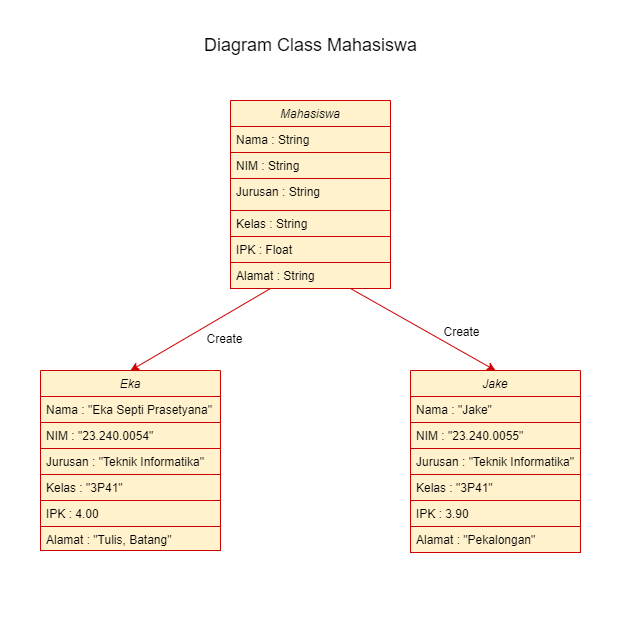

The diagram above was exported from draw.io. Its source (the exported page's mxGraphModel, read from the mxfile embedded in the PNG):
<mxGraphModel dx="1105" dy="1755" grid="1" gridSize="10" guides="1" tooltips="1" connect="1" arrows="1" fold="1" page="1" pageScale="1" pageWidth="827" pageHeight="1169" math="0" shadow="0">
  <root>
    <mxCell id="WIyWlLk6GJQsqaUBKTNV-0" />
    <mxCell id="WIyWlLk6GJQsqaUBKTNV-1" parent="WIyWlLk6GJQsqaUBKTNV-0" />
    <mxCell id="OIO7O3Gs8MiAg-XbvCUr-7" value="" style="whiteSpace=wrap;html=1;aspect=fixed;strokeColor=none;" vertex="1" parent="WIyWlLk6GJQsqaUBKTNV-1">
      <mxGeometry x="50" y="-10" width="620" height="620" as="geometry" />
    </mxCell>
    <mxCell id="zkfFHV4jXpPFQw0GAbJ--0" value="Mahasiswa" style="swimlane;fontStyle=2;align=center;verticalAlign=top;childLayout=stackLayout;horizontal=1;startSize=26;horizontalStack=0;resizeParent=1;resizeLast=0;collapsible=1;marginBottom=0;rounded=0;shadow=0;strokeWidth=1;fillColor=#fff2cc;strokeColor=#CC0000;" parent="WIyWlLk6GJQsqaUBKTNV-1" vertex="1">
      <mxGeometry x="280" y="90" width="160" height="188" as="geometry">
        <mxRectangle x="230" y="140" width="160" height="26" as="alternateBounds" />
      </mxGeometry>
    </mxCell>
    <mxCell id="zkfFHV4jXpPFQw0GAbJ--1" value="Nama : String" style="text;align=left;verticalAlign=top;spacingLeft=4;spacingRight=4;overflow=hidden;rotatable=0;points=[[0,0.5],[1,0.5]];portConstraint=eastwest;fillColor=#fff2cc;strokeColor=#CC0000;" parent="zkfFHV4jXpPFQw0GAbJ--0" vertex="1">
      <mxGeometry y="26" width="160" height="26" as="geometry" />
    </mxCell>
    <mxCell id="zkfFHV4jXpPFQw0GAbJ--2" value="NIM : String" style="text;align=left;verticalAlign=top;spacingLeft=4;spacingRight=4;overflow=hidden;rotatable=0;points=[[0,0.5],[1,0.5]];portConstraint=eastwest;rounded=0;shadow=0;html=0;fillColor=#fff2cc;strokeColor=#CC0000;" parent="zkfFHV4jXpPFQw0GAbJ--0" vertex="1">
      <mxGeometry y="52" width="160" height="26" as="geometry" />
    </mxCell>
    <mxCell id="zkfFHV4jXpPFQw0GAbJ--3" value="Jurusan : String" style="text;align=left;verticalAlign=top;spacingLeft=4;spacingRight=4;overflow=hidden;rotatable=0;points=[[0,0.5],[1,0.5]];portConstraint=eastwest;rounded=0;shadow=0;html=0;fillColor=#fff2cc;strokeColor=#CC0000;" parent="zkfFHV4jXpPFQw0GAbJ--0" vertex="1">
      <mxGeometry y="78" width="160" height="32" as="geometry" />
    </mxCell>
    <mxCell id="_HbsCGaeSKd9idGVpp4Q-14" value="Kelas : String" style="text;align=left;verticalAlign=top;spacingLeft=4;spacingRight=4;overflow=hidden;rotatable=0;points=[[0,0.5],[1,0.5]];portConstraint=eastwest;rounded=0;shadow=0;html=0;fillColor=#fff2cc;strokeColor=#CC0000;" parent="zkfFHV4jXpPFQw0GAbJ--0" vertex="1">
      <mxGeometry y="110" width="160" height="26" as="geometry" />
    </mxCell>
    <mxCell id="_HbsCGaeSKd9idGVpp4Q-0" value="IPK : Float" style="text;align=left;verticalAlign=top;spacingLeft=4;spacingRight=4;overflow=hidden;rotatable=0;points=[[0,0.5],[1,0.5]];portConstraint=eastwest;rounded=0;shadow=0;html=0;fillColor=#fff2cc;strokeColor=#CC0000;" parent="zkfFHV4jXpPFQw0GAbJ--0" vertex="1">
      <mxGeometry y="136" width="160" height="26" as="geometry" />
    </mxCell>
    <mxCell id="_HbsCGaeSKd9idGVpp4Q-1" value="Alamat : String&#10;&#10;" style="text;align=left;verticalAlign=top;spacingLeft=4;spacingRight=4;overflow=hidden;rotatable=0;points=[[0,0.5],[1,0.5]];portConstraint=eastwest;rounded=0;shadow=0;html=0;fillColor=#fff2cc;strokeColor=#CC0000;" parent="zkfFHV4jXpPFQw0GAbJ--0" vertex="1">
      <mxGeometry y="162" width="160" height="26" as="geometry" />
    </mxCell>
    <mxCell id="_HbsCGaeSKd9idGVpp4Q-2" value="Jake" style="swimlane;fontStyle=2;align=center;verticalAlign=top;childLayout=stackLayout;horizontal=1;startSize=26;horizontalStack=0;resizeParent=1;resizeLast=0;collapsible=1;marginBottom=0;rounded=0;shadow=0;strokeWidth=1;fillColor=#fff2cc;strokeColor=#CC0000;" parent="WIyWlLk6GJQsqaUBKTNV-1" vertex="1">
      <mxGeometry x="460" y="360" width="170" height="182" as="geometry">
        <mxRectangle x="230" y="140" width="160" height="26" as="alternateBounds" />
      </mxGeometry>
    </mxCell>
    <mxCell id="_HbsCGaeSKd9idGVpp4Q-3" value="Nama : &quot;Jake&quot;" style="text;align=left;verticalAlign=top;spacingLeft=4;spacingRight=4;overflow=hidden;rotatable=0;points=[[0,0.5],[1,0.5]];portConstraint=eastwest;fillColor=#fff2cc;strokeColor=#CC0000;" parent="_HbsCGaeSKd9idGVpp4Q-2" vertex="1">
      <mxGeometry y="26" width="170" height="26" as="geometry" />
    </mxCell>
    <mxCell id="_HbsCGaeSKd9idGVpp4Q-4" value="NIM : &quot;23.240.0055&quot;" style="text;align=left;verticalAlign=top;spacingLeft=4;spacingRight=4;overflow=hidden;rotatable=0;points=[[0,0.5],[1,0.5]];portConstraint=eastwest;rounded=0;shadow=0;html=0;fillColor=#fff2cc;strokeColor=#CC0000;" parent="_HbsCGaeSKd9idGVpp4Q-2" vertex="1">
      <mxGeometry y="52" width="170" height="26" as="geometry" />
    </mxCell>
    <mxCell id="_HbsCGaeSKd9idGVpp4Q-5" value="Jurusan : &quot;Teknik Informatika&quot;" style="text;align=left;verticalAlign=top;spacingLeft=4;spacingRight=4;overflow=hidden;rotatable=0;points=[[0,0.5],[1,0.5]];portConstraint=eastwest;rounded=0;shadow=0;html=0;fillColor=#fff2cc;strokeColor=#CC0000;" parent="_HbsCGaeSKd9idGVpp4Q-2" vertex="1">
      <mxGeometry y="78" width="170" height="26" as="geometry" />
    </mxCell>
    <mxCell id="_HbsCGaeSKd9idGVpp4Q-16" value="Kelas : &quot;3P41&quot;" style="text;align=left;verticalAlign=top;spacingLeft=4;spacingRight=4;overflow=hidden;rotatable=0;points=[[0,0.5],[1,0.5]];portConstraint=eastwest;rounded=0;shadow=0;html=0;fillColor=#fff2cc;strokeColor=#CC0000;" parent="_HbsCGaeSKd9idGVpp4Q-2" vertex="1">
      <mxGeometry y="104" width="170" height="26" as="geometry" />
    </mxCell>
    <mxCell id="_HbsCGaeSKd9idGVpp4Q-6" value="IPK : 3.90" style="text;align=left;verticalAlign=top;spacingLeft=4;spacingRight=4;overflow=hidden;rotatable=0;points=[[0,0.5],[1,0.5]];portConstraint=eastwest;rounded=0;shadow=0;html=0;fillColor=#fff2cc;strokeColor=#CC0000;" parent="_HbsCGaeSKd9idGVpp4Q-2" vertex="1">
      <mxGeometry y="130" width="170" height="26" as="geometry" />
    </mxCell>
    <mxCell id="_HbsCGaeSKd9idGVpp4Q-7" value="Alamat : &quot;Pekalongan&quot;&#10;&#10;" style="text;align=left;verticalAlign=top;spacingLeft=4;spacingRight=4;overflow=hidden;rotatable=0;points=[[0,0.5],[1,0.5]];portConstraint=eastwest;rounded=0;shadow=0;html=0;fillColor=#fff2cc;strokeColor=#CC0000;" parent="_HbsCGaeSKd9idGVpp4Q-2" vertex="1">
      <mxGeometry y="156" width="170" height="26" as="geometry" />
    </mxCell>
    <mxCell id="_HbsCGaeSKd9idGVpp4Q-8" value="Eka" style="swimlane;fontStyle=2;align=center;verticalAlign=top;childLayout=stackLayout;horizontal=1;startSize=26;horizontalStack=0;resizeParent=1;resizeLast=0;collapsible=1;marginBottom=0;rounded=0;shadow=0;strokeWidth=1;fillColor=#fff2cc;strokeColor=#CC0000;" parent="WIyWlLk6GJQsqaUBKTNV-1" vertex="1">
      <mxGeometry x="90" y="360" width="180" height="180" as="geometry">
        <mxRectangle x="230" y="140" width="160" height="26" as="alternateBounds" />
      </mxGeometry>
    </mxCell>
    <mxCell id="_HbsCGaeSKd9idGVpp4Q-9" value="Nama : &quot;Eka Septi Prasetyana&quot;" style="text;align=left;verticalAlign=top;spacingLeft=4;spacingRight=4;overflow=hidden;rotatable=0;points=[[0,0.5],[1,0.5]];portConstraint=eastwest;fillColor=#fff2cc;strokeColor=#CC0000;" parent="_HbsCGaeSKd9idGVpp4Q-8" vertex="1">
      <mxGeometry y="26" width="180" height="26" as="geometry" />
    </mxCell>
    <mxCell id="_HbsCGaeSKd9idGVpp4Q-10" value="NIM : &quot;23.240.0054&quot;" style="text;align=left;verticalAlign=top;spacingLeft=4;spacingRight=4;overflow=hidden;rotatable=0;points=[[0,0.5],[1,0.5]];portConstraint=eastwest;rounded=0;shadow=0;html=0;fillColor=#fff2cc;strokeColor=#CC0000;" parent="_HbsCGaeSKd9idGVpp4Q-8" vertex="1">
      <mxGeometry y="52" width="180" height="26" as="geometry" />
    </mxCell>
    <mxCell id="_HbsCGaeSKd9idGVpp4Q-11" value="Jurusan : &quot;Teknik Informatika&quot;" style="text;align=left;verticalAlign=top;spacingLeft=4;spacingRight=4;overflow=hidden;rotatable=0;points=[[0,0.5],[1,0.5]];portConstraint=eastwest;rounded=0;shadow=0;html=0;fillColor=#fff2cc;strokeColor=#CC0000;" parent="_HbsCGaeSKd9idGVpp4Q-8" vertex="1">
      <mxGeometry y="78" width="180" height="26" as="geometry" />
    </mxCell>
    <mxCell id="_HbsCGaeSKd9idGVpp4Q-15" value="Kelas : &quot;3P41&quot;" style="text;align=left;verticalAlign=top;spacingLeft=4;spacingRight=4;overflow=hidden;rotatable=0;points=[[0,0.5],[1,0.5]];portConstraint=eastwest;rounded=0;shadow=0;html=0;fillColor=#fff2cc;strokeColor=#CC0000;" parent="_HbsCGaeSKd9idGVpp4Q-8" vertex="1">
      <mxGeometry y="104" width="180" height="26" as="geometry" />
    </mxCell>
    <mxCell id="_HbsCGaeSKd9idGVpp4Q-12" value="IPK : 4.00" style="text;align=left;verticalAlign=top;spacingLeft=4;spacingRight=4;overflow=hidden;rotatable=0;points=[[0,0.5],[1,0.5]];portConstraint=eastwest;rounded=0;shadow=0;html=0;fillColor=#fff2cc;strokeColor=#CC0000;" parent="_HbsCGaeSKd9idGVpp4Q-8" vertex="1">
      <mxGeometry y="130" width="180" height="26" as="geometry" />
    </mxCell>
    <mxCell id="_HbsCGaeSKd9idGVpp4Q-13" value="Alamat : &quot;Tulis, Batang&quot;&#10;&#10;" style="text;align=left;verticalAlign=top;spacingLeft=4;spacingRight=4;overflow=hidden;rotatable=0;points=[[0,0.5],[1,0.5]];portConstraint=eastwest;rounded=0;shadow=0;html=0;fillColor=#fff2cc;strokeColor=#CC0000;" parent="_HbsCGaeSKd9idGVpp4Q-8" vertex="1">
      <mxGeometry y="156" width="180" height="24" as="geometry" />
    </mxCell>
    <mxCell id="OIO7O3Gs8MiAg-XbvCUr-2" value="" style="endArrow=classic;html=1;rounded=0;entryX=0.5;entryY=0;entryDx=0;entryDy=0;exitX=0.75;exitY=1;exitDx=0;exitDy=0;strokeColor=#CC0000;" edge="1" parent="WIyWlLk6GJQsqaUBKTNV-1" source="zkfFHV4jXpPFQw0GAbJ--0" target="_HbsCGaeSKd9idGVpp4Q-2">
      <mxGeometry width="50" height="50" relative="1" as="geometry">
        <mxPoint x="480" y="330" as="sourcePoint" />
        <mxPoint x="600" y="116" as="targetPoint" />
      </mxGeometry>
    </mxCell>
    <mxCell id="OIO7O3Gs8MiAg-XbvCUr-4" value="&lt;font style=&quot;font-size: 12px;&quot;&gt;Create&lt;/font&gt;" style="edgeLabel;html=1;align=center;verticalAlign=middle;resizable=0;points=[];" vertex="1" connectable="0" parent="OIO7O3Gs8MiAg-XbvCUr-2">
      <mxGeometry x="0.2815" y="-1" relative="1" as="geometry">
        <mxPoint x="18" y="-10" as="offset" />
      </mxGeometry>
    </mxCell>
    <mxCell id="OIO7O3Gs8MiAg-XbvCUr-3" value="" style="endArrow=classic;html=1;rounded=0;entryX=0.5;entryY=0;entryDx=0;entryDy=0;exitX=0.25;exitY=1;exitDx=0;exitDy=0;strokeColor=#CC0000;" edge="1" parent="WIyWlLk6GJQsqaUBKTNV-1" source="zkfFHV4jXpPFQw0GAbJ--0" target="_HbsCGaeSKd9idGVpp4Q-8">
      <mxGeometry width="50" height="50" relative="1" as="geometry">
        <mxPoint x="250" y="330" as="sourcePoint" />
        <mxPoint x="570" y="400" as="targetPoint" />
      </mxGeometry>
    </mxCell>
    <mxCell id="OIO7O3Gs8MiAg-XbvCUr-5" value="&lt;font style=&quot;font-size: 12px;&quot;&gt;Create&lt;/font&gt;" style="edgeLabel;html=1;align=center;verticalAlign=middle;resizable=0;points=[];" vertex="1" connectable="0" parent="WIyWlLk6GJQsqaUBKTNV-1">
      <mxGeometry x="280.0024814649675" y="329.99752589076815" as="geometry">
        <mxPoint x="-7" y="-2" as="offset" />
      </mxGeometry>
    </mxCell>
    <mxCell id="OIO7O3Gs8MiAg-XbvCUr-8" value="&lt;font style=&quot;font-size: 18px;&quot;&gt;Diagram Class Mahasiswa&lt;/font&gt;" style="text;html=1;align=center;verticalAlign=middle;whiteSpace=wrap;rounded=0;" vertex="1" parent="WIyWlLk6GJQsqaUBKTNV-1">
      <mxGeometry x="242.5" y="20" width="235" height="30" as="geometry" />
    </mxCell>
  </root>
</mxGraphModel>